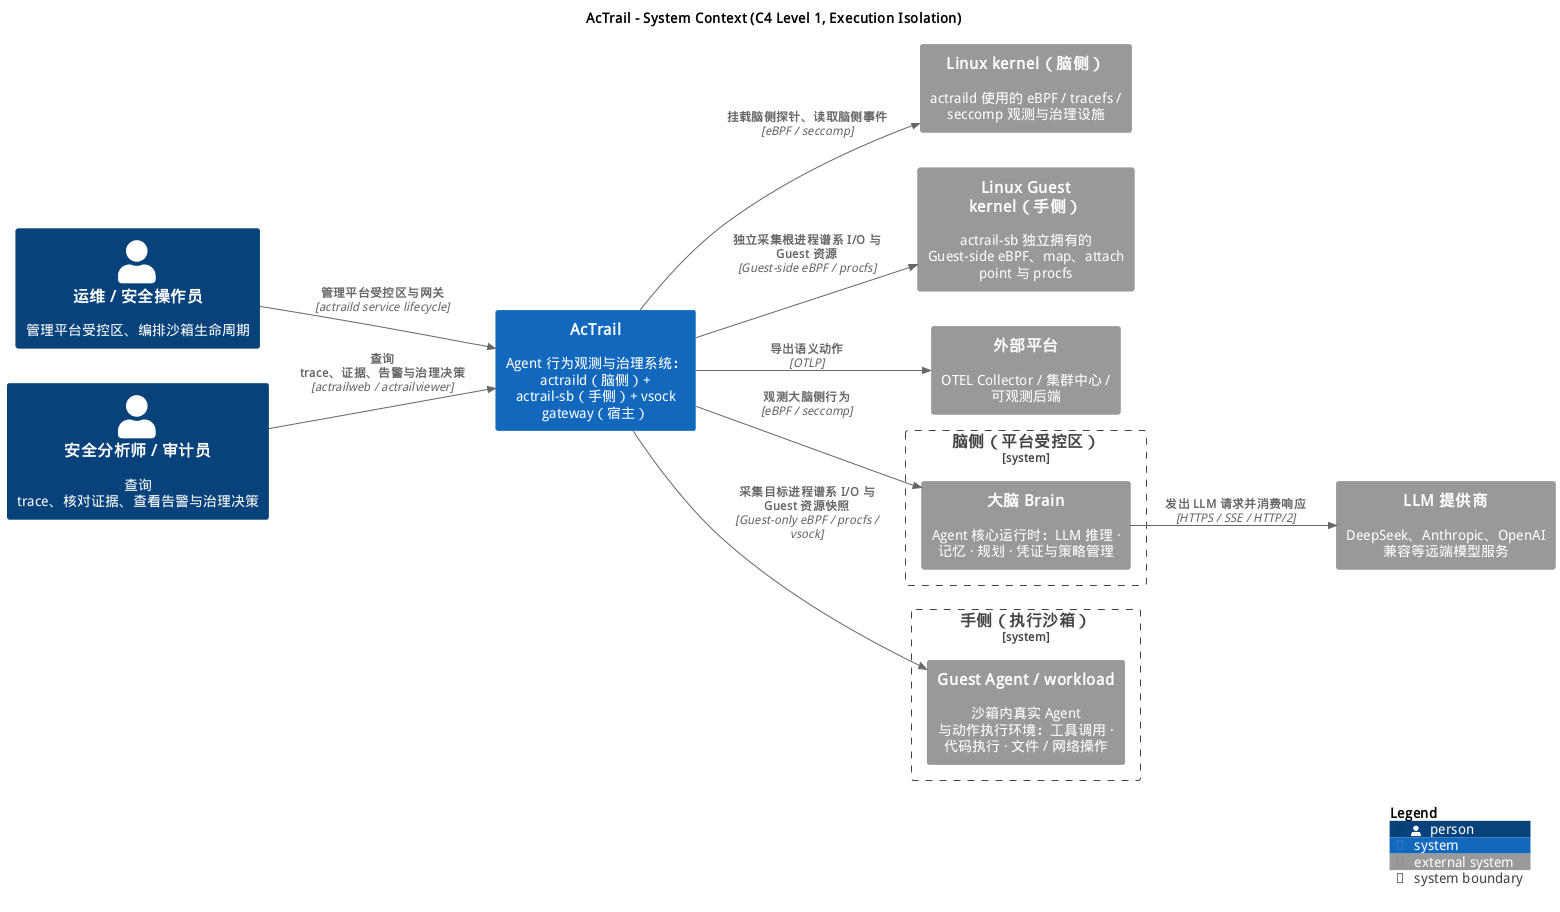

The diagram above was rendered by PlantUML. Its source (embedded in the PNG):
@startuml
!include <C4/C4_Context>

skinparam defaultFontName "WenQuanYi Micro Hei"

title AcTrail - System Context (C4 Level 1, Execution Isolation)

LAYOUT_LEFT_RIGHT()

Person(Operator, "运维 / 安全操作员", "管理平台受控区、编排沙箱生命周期")
Person(Analyst, "安全分析师 / 审计员", "查询 trace、核对证据、查看告警与治理决策")

System_Boundary(brain_side, "脑侧（平台受控区）") {
    System_Ext(Brain, "大脑 Brain", "Agent 核心运行时：LLM 推理 · 记忆 · 规划 · 凭证与策略管理")
}

System_Boundary(hand_side, "手侧（执行沙箱）") {
    System_Ext(Hand, "Guest Agent / workload", "沙箱内真实 Agent 与动作执行环境：工具调用 · 代码执行 · 文件 / 网络操作")
}

System(AcTrail, "AcTrail", "Agent 行为观测与治理系统：actraild（脑侧）+ actrail-sb（手侧）+ vsock gateway（宿主）")

System_Ext(LlmProvider, "LLM 提供商", "DeepSeek、Anthropic、OpenAI 兼容等远端模型服务")
System_Ext(BrainKernel, "Linux kernel（脑侧）", "actraild 使用的 eBPF / tracefs / seccomp 观测与治理设施")
System_Ext(GuestKernel, "Linux Guest kernel（手侧）", "actrail-sb 独立拥有的 Guest-side eBPF、map、attach point 与 procfs")
System_Ext(Platform, "外部平台", "OTEL Collector / 集群中心 / 可观测后端")

Rel(Operator, AcTrail, "管理平台受控区与网关", "actraild service lifecycle")
Rel(Analyst, AcTrail, "查询 trace、证据、告警与治理决策", "actrailweb / actrailviewer")
Rel(AcTrail, Brain, "观测大脑侧行为", "eBPF / seccomp")
Rel(AcTrail, Hand, "采集目标进程谱系 I/O 与 Guest 资源快照", "Guest-only eBPF / procfs / vsock")
Rel(Brain, LlmProvider, "发出 LLM 请求并消费响应", "HTTPS / SSE / HTTP/2")
Rel(AcTrail, BrainKernel, "挂载脑侧探针、读取脑侧事件", "eBPF / seccomp")
Rel(AcTrail, GuestKernel, "独立采集根进程谱系 I/O 与 Guest 资源", "Guest-side eBPF / procfs")
Rel(AcTrail, Platform, "导出语义动作", "OTLP")

SHOW_LEGEND()
@enduml